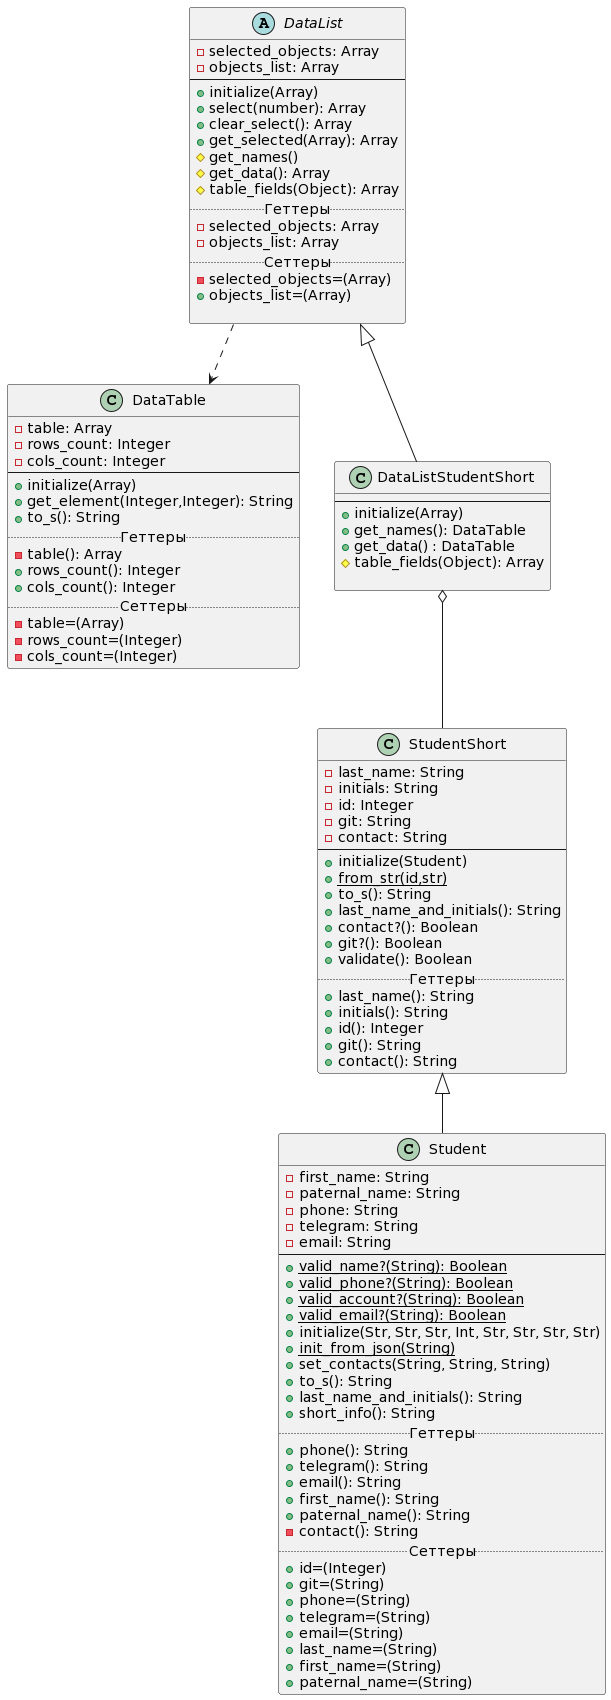

The diagram above was rendered by PlantUML. Its source (embedded in the PNG):
@startuml
'https://plantuml.com/class-diagram

class StudentShort
{
    -last_name: String
    -initials: String
    -id: Integer
    -git: String
    -contact: String
--
    +initialize(Student)
    +{static}from_str(id,str)
    +to_s(): String
    +last_name_and_initials(): String
    +contact?(): Boolean
    +git?(): Boolean
    +validate(): Boolean
.. Геттеры ..
    +last_name(): String
    +initials(): String
    +id(): Integer
    +git(): String
    +contact(): String
}

class Student extends StudentShort {
    -first_name: String
    -paternal_name: String
    -phone: String
    -telegram: String
    -email: String
--
    +{static}valid_name?(String): Boolean
    +{static}valid_phone?(String): Boolean
    +{static}valid_account?(String): Boolean
    +{static}valid_email?(String): Boolean
    +initialize(Str, Str, Str, Int, Str, Str, Str, Str)
    +{static}init_from_json(String)
    +set_contacts(String, String, String)
    +to_s(): String
    +last_name_and_initials(): String
    +short_info(): String
    .. Геттеры ..
    +phone(): String
    +telegram(): String
    +email(): String
    +first_name(): String
    +paternal_name(): String
    -contact(): String
    .. Сеттеры ..
    +id=(Integer)
    +git=(String)
    +phone=(String)
    +telegram=(String)
    +email=(String)
    +last_name=(String)
    +first_name=(String)
    +paternal_name=(String)
}

abstract class DataList
{
    -selected_objects: Array
    -objects_list: Array
--
    +initialize(Array)
    +select(number): Array
    +clear_select(): Array
    +get_selected(Array): Array
    #get_names()
    #get_data(): Array
    #table_fields(Object): Array
    ..Геттеры..
    -selected_objects: Array
    -objects_list: Array
    ..Сеттеры..
    -selected_objects=(Array)
    +objects_list=(Array)

}
class DataTable
{
    -table: Array
    -rows_count: Integer
    -cols_count: Integer
--
    +initialize(Array)
    +get_element(Integer,Integer): String
    +to_s(): String
    ..Геттеры..
    -table(): Array
    +rows_count(): Integer
    +cols_count(): Integer
    ..Сеттеры..
    -table=(Array)
    -rows_count=(Integer)
    -cols_count=(Integer)
}

class DataListStudentShort extends DataList{
     --
     +initialize(Array)
     +get_names(): DataTable
     +get_data() : DataTable
    #table_fields(Object): Array

 }

DataList ..> DataTable

DataListStudentShort o-- StudentShort
@enduml